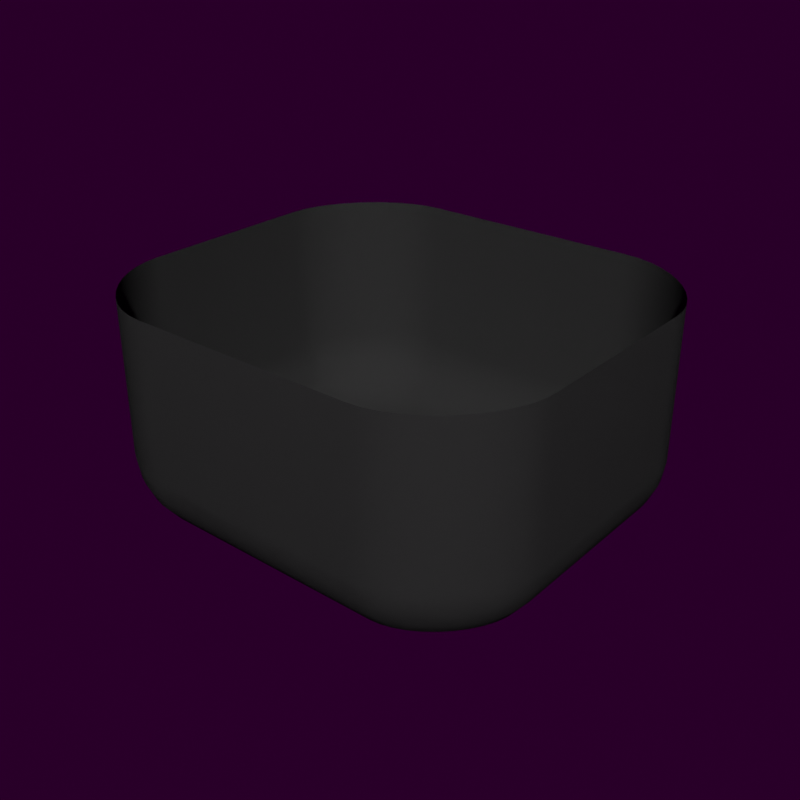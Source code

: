 # Source: paper_black.blend  (saved by Blender 3.2.14; exported with 4.5.12 LTS)
import bpy
from mathutils import Matrix  # noqa: F401  (used for matrix-valued properties, if any)

bpy.ops.wm.read_factory_settings(use_empty=True)
scene = bpy.context.scene
scene.name = 'Scene'

# ---- collections
col_background = bpy.data.collections.new('Background'); scene.collection.children.link(col_background)

# ---- materials (node trees are filled in below, after node groups)
mat_background_black = bpy.data.materials.new('Background_Black')

# ---- node groups
ng_auto_smooth = bpy.data.node_groups.new('Auto Smooth', 'GeometryNodeTree')
_s = ng_auto_smooth.interface.new_socket(name='Geometry', in_out='OUTPUT', socket_type='NodeSocketGeometry')
_s = ng_auto_smooth.interface.new_socket(name='Geometry', in_out='INPUT', socket_type='NodeSocketGeometry')
_s = ng_auto_smooth.interface.new_socket(name='Angle', in_out='INPUT', socket_type='NodeSocketFloat')
_s.subtype = 'ANGLE'
_s.min_value = 0.0
_s.max_value = 3.142
ng_auto_smooth.is_modifier = True
_N = ng_auto_smooth.nodes; _L = ng_auto_smooth.links
n0 = _N.new('NodeGroupOutput'); n0.name = 'Group Output'; n0.location = (480, -100)
n1 = _N.new('NodeGroupInput'); n1.name = 'Group Input'; n1.location = (-420, -300)
n2 = _N.new('NodeGroupInput'); n2.name = 'Group Input.001'; n2.location = (-60, -100)
n3 = _N.new('GeometryNodeSetShadeSmooth'); n3.name = 'Set Shade Smooth'; n3.location = (120, -100)
n3.domain = 'EDGE'
n4 = _N.new('GeometryNodeSetShadeSmooth'); n4.name = 'Set Shade Smooth.001'; n4.location = (300, -100)
n5 = _N.new('GeometryNodeInputMeshEdgeAngle'); n5.name = 'Edge Angle'; n5.location = (-420, -220)
n6 = _N.new('GeometryNodeInputEdgeSmooth'); n6.name = 'Is Edge Smooth'; n6.location = (-60, -160)
n7 = _N.new('GeometryNodeInputShadeSmooth'); n7.name = 'Is Face Smooth'; n7.location = (-240, -340)
n8 = _N.new('FunctionNodeBooleanMath'); n8.name = 'Boolean Math'; n8.location = (-60, -220)
n9 = _N.new('FunctionNodeCompare'); n9.name = 'Compare'; n9.location = (-240, -180)
n9.operation = 'LESS_EQUAL'
_L.new(n5.outputs[0], n9.inputs[0])
_L.new(n4.outputs[0], n0.inputs[0])
_L.new(n1.outputs[1], n9.inputs[1])
_L.new(n9.outputs[0], n8.inputs[0])
_L.new(n7.outputs[0], n8.inputs[1])
_L.new(n2.outputs[0], n3.inputs[0])
_L.new(n6.outputs[0], n3.inputs[1])
_L.new(n3.outputs[0], n4.inputs[0])
_L.new(n8.outputs[0], n3.inputs[2])
n0.is_active_output = True

# ---- material node trees
mat_background_black.use_nodes = True; mat_background_black.node_tree.nodes.clear()
_N = mat_background_black.node_tree.nodes; _L = mat_background_black.node_tree.links
n0 = _N.new('ShaderNodeTexCoord'); n0.name = 'Texture Coordinate'; n0.location = (-574, 294)
n1 = _N.new('ShaderNodeOutputMaterial'); n1.name = 'Material Output'; n1.location = (591, 350)
n2 = _N.new('ShaderNodeBsdfPrincipled'); n2.name = 'Principled BSDF.001'; n2.location = (282, 359)
n2.distribution = 'GGX'
n2.subsurface_method = 'BURLEY'
n2.inputs[2].default_value = 0.3
n2.inputs[3].default_value = 1.45
n2.inputs[8].default_value = 1.0
n2.inputs[9].default_value = (1.0, 1.0, 1.0)
n2.inputs[10].default_value = 0.5
n2.inputs[13].default_value = 0.0
n2.inputs[27].default_value = (0.0, 0.0, 0.0, 1.0)
n3 = _N.new('ShaderNodeTexVoronoi'); n3.name = 'Voronoi Texture'; n3.location = (-382, 292)
n3.inputs[2].default_value = 10.0
n4 = _N.new('ShaderNodeMapRange'); n4.name = 'Map Range'; n4.location = (-221, 291)
n5 = _N.new('ShaderNodeValToRGB'); n5.name = 'ColorRamp'; n5.location = (-21, 272)
while len(n5.color_ramp.elements) > 1: n5.color_ramp.elements.remove(n5.color_ramp.elements[-1])
n5.color_ramp.elements[0].position = 0.0; n5.color_ramp.elements[0].color = (0.0, 0.0, 0.0, 1.0)
_e = n5.color_ramp.elements.new(1.0); _e.color = (0.1, 0.1, 0.1, 1.0)
n6 = _N.new('ShaderNodeMix'); n6.name = 'Mix'; n6.location = (112, 239)
n6.data_type = 'RGBA'
n6.inputs[7].default_value = (0.0, 0.0, 0.0, 1.0)
_L.new(n0.outputs[3], n3.inputs[0])
_L.new(n3.outputs[0], n4.inputs[0])
_L.new(n2.outputs[0], n1.inputs[0])
_L.new(n4.outputs[0], n5.inputs[0])
_L.new(n5.outputs[0], n6.inputs[6])
_L.new(n6.outputs[2], n2.inputs[0])
n1.is_active_output = True

# ---- world
world_studio = bpy.data.worlds.new('Studio'); scene.world = world_studio
world_studio.use_nodes = True; world_studio.node_tree.nodes.clear()
_N = world_studio.node_tree.nodes; _L = world_studio.node_tree.links
n0 = _N.new('ShaderNodeOutputWorld'); n0.name = 'World Output'; n0.location = (300, 300)
n1 = _N.new('ShaderNodeBackground'); n1.name = 'Background'; n1.location = (106, 301)
n1.inputs[1].default_value = 0.02
n2 = _N.new('ShaderNodeTexCoord'); n2.name = 'Texture Coordinate'; n2.location = (-725, 330)
n3 = _N.new('ShaderNodeMapping'); n3.name = 'Mapping'; n3.location = (-511, 385)
n3.inputs[2].default_value = (1.047, 0.0, 3.142)
n4 = _N.new('ShaderNodeTexEnvironment'); n4.name = 'Environment Texture'; n4.location = (-248, 298)
_L.new(n1.outputs[0], n0.inputs[0])
_L.new(n2.outputs[0], n3.inputs[0])
_L.new(n4.outputs[0], n1.inputs[0])
_L.new(n3.outputs[0], n4.inputs[0])
n0.is_active_output = True
world_studio.color = (0.05088, 0.05088, 0.05088)
world_studio.use_sun_shadow = False
world_studio.sun_shadow_jitter_overblur = 0.0

# ---- meshes
me_background_paper_black = bpy.data.meshes.new('Background_paper_black')
me_background_paper_black.from_pydata([(0.0, 300.0, 0.0), (375.0, 300.0, 0.0), (375.0, 650.0, 748.2), (0.0, 650.0, 748.2), (725.0, 300.0, 748.2), (421.9, 645.4, 748.2), (468.1, 632.6, 748.2), (512.6, 612.6, 748.2), (555.0, 586.5, 748.2), (594.4, 555.1, 748.2), (630.1, 519.4, 748.2), (661.5, 480.0, 748.2), (687.6, 437.6, 748.2), (707.6, 393.1, 748.2), (720.4, 346.9, 748.2), (0.0, 0.0, 0.0), (375.0, 0.0, 0.0), (725.0, -3.052e-05, 748.2), (375.0, 404.6, 0.0), (375.0, 650.0, 244.8), (375.0, 467.2, 9.939), (375.0, 524.9, 35.98), (375.0, 574.7, 75.11), (375.0, 613.9, 124.8), (375.0, 640.0, 182.4), (0.0, 404.6, 0.0), (0.0, 650.0, 244.8), (0.0, 467.2, 9.939), (0.0, 524.9, 35.98), (0.0, 574.7, 75.11), (0.0, 613.9, 124.8), (0.0, 640.0, 182.4), (725.0, 300.0, 244.8), (479.6, 300.0, 0.0), (715.0, 300.0, 182.4), (688.9, 300.0, 124.8), (649.7, 300.0, 75.11), (599.9, 300.0, 35.98), (542.2, 300.0, 9.939), (421.9, 645.4, 244.8), (386.0, 466.1, 9.954), (397.4, 522.7, 36.0), (407.1, 571.6, 75.12), (414.8, 610.1, 124.8), (419.9, 635.7, 182.4), (384.6, 401.7, -0.0001336), (468.1, 632.6, 244.8), (405.9, 460.5, 9.939), (425.5, 514.9, 35.98), (442.5, 561.7, 75.11), (455.8, 598.6, 124.8), (464.7, 623.2, 182.4), (397.7, 395.8, -1.221e-05), (512.6, 612.6, 244.8), (427.0, 451.1, 9.939), (454.1, 502.1, 35.98), (477.4, 546.1, 75.11), (495.8, 580.7, 124.8), (508.0, 603.8, 182.4), (413.9, 385.8, -2.614e-05), (555.0, 586.5, 244.8), (449.9, 436.9, 9.939), (483.1, 484.2, 35.98), (511.7, 524.9, 75.11), (534.2, 557.0, 124.8), (549.2, 578.3, 182.4), (431.0, 372.2, -0.001332), (594.4, 555.1, 244.8), (472.7, 418.8, 9.937), (511.1, 461.9, 35.98), (544.3, 499.0, 75.11), (570.4, 528.2, 124.8), (587.7, 547.7, 182.4), (447.2, 356.0, -0.0005407), (630.1, 519.4, 244.8), (493.8, 397.7, 9.939), (536.9, 436.1, 35.98), (574.0, 469.3, 75.11), (603.2, 495.4, 124.8), (622.7, 512.7, 182.4), (460.8, 339.0, 0.001706), (661.5, 480.0, 244.9), (511.9, 374.9, 9.941), (559.2, 408.1, 35.99), (599.9, 436.7, 75.11), (632.0, 459.2, 124.8), (653.3, 474.2, 182.4), (470.8, 322.7, 0.0007351), (687.6, 437.6, 244.8), (526.1, 352.1, 9.939), (577.1, 379.1, 35.99), (621.1, 402.4, 75.11), (655.7, 420.8, 124.8), (678.8, 433.0, 182.4), (476.6, 309.6, -8.048e-05), (707.6, 393.1, 244.8), (535.5, 330.9, 9.939), (589.9, 350.5, 35.98), (636.7, 367.5, 75.11), (673.6, 380.8, 124.8), (698.2, 389.7, 182.4), (720.4, 346.9, 244.8), (710.7, 344.9, 182.4), (685.1, 339.8, 124.8), (646.6, 332.1, 75.11), (597.7, 322.4, 35.98), (541.1, 311.0, 9.939), (725.0, -3.052e-05, 244.8), (479.6, -9.12e-06, -2.28e-06), (715.0, -2.965e-05, 182.4), (688.9, -2.737e-05, 124.8), (649.7, -2.395e-05, 75.11), (599.9, -1.961e-05, 35.98), (542.2, -1.458e-05, 9.939)], [], [(33, 94, 87, 80, 73, 66, 59, 52, 45, 18, 1), (0, 1, 18, 25), (46, 6, 5, 39), (101, 14, 13, 95), (95, 13, 12, 88), (88, 12, 11, 81), (81, 11, 10, 74), (74, 10, 9, 67), (67, 9, 8, 60), (60, 8, 7, 53), (53, 7, 6, 46), (2, 3, 26, 19), (33, 1, 16, 108), (1, 0, 15, 16), (32, 4, 14, 101), (4, 32, 107, 17), (19, 26, 31, 24), (24, 31, 30, 23), (23, 30, 29, 22), (22, 29, 28, 21), (21, 28, 27, 20), (20, 27, 25, 18), (33, 108, 113, 38), (38, 113, 112, 37), (37, 112, 111, 36), (36, 111, 110, 35), (35, 110, 109, 34), (34, 109, 107, 32), (32, 101, 102, 34), (34, 102, 103, 35), (35, 103, 104, 36), (36, 104, 105, 37), (37, 105, 106, 38), (38, 106, 33), (18, 40, 20), (20, 40, 41, 21), (21, 41, 42, 22), (22, 42, 43, 23), (23, 43, 44, 24), (24, 44, 39, 19), (18, 45, 47, 40), (40, 47, 48, 41), (41, 48, 49, 42), (42, 49, 50, 43), (43, 50, 51, 44), (44, 51, 46, 39), (45, 52, 54, 47), (47, 54, 55, 48), (48, 55, 56, 49), (49, 56, 57, 50), (50, 57, 58, 51), (51, 58, 53, 46), (52, 59, 61, 54), (54, 61, 62, 55), (55, 62, 63, 56), (56, 63, 64, 57), (57, 64, 65, 58), (58, 65, 60, 53), (59, 66, 68, 61), (61, 68, 69, 62), (62, 69, 70, 63), (63, 70, 71, 64), (64, 71, 72, 65), (65, 72, 67, 60), (66, 73, 75, 68), (68, 75, 76, 69), (69, 76, 77, 70), (70, 77, 78, 71), (71, 78, 79, 72), (72, 79, 74, 67), (73, 80, 82, 75), (75, 82, 83, 76), (76, 83, 84, 77), (77, 84, 85, 78), (78, 85, 86, 79), (79, 86, 81, 74), (80, 87, 89, 82), (82, 89, 90, 83), (83, 90, 91, 84), (84, 91, 92, 85), (85, 92, 93, 86), (86, 93, 88, 81), (87, 94, 96, 89), (89, 96, 97, 90), (90, 97, 98, 91), (91, 98, 99, 92), (92, 99, 100, 93), (93, 100, 95, 88), (94, 33, 106, 96), (96, 106, 105, 97), (97, 105, 104, 98), (98, 104, 103, 99), (99, 103, 102, 100), (100, 102, 101, 95), (39, 5, 2, 19)])
me_background_paper_black.polygons.foreach_set('use_smooth', [True] * 95)
me_background_paper_black.materials.append(mat_background_black)
me_background_paper_black.update()

# ---- objects
ob_background_paper_black = bpy.data.objects.new('Background_paper_black', me_background_paper_black)

# ---- transforms, parenting, visibility, modifiers, constraints
ob_background_paper_black.location = (0.0, 0.0, 0.0)
_m = ob_background_paper_black.modifiers.new('Mirror', 'MIRROR')
_m.use_axis = (True, True, False)
_m = ob_background_paper_black.modifiers.new('Auto Smooth', 'NODES')
_m.node_group = ng_auto_smooth
_gi = [s.identifier for s in ng_auto_smooth.interface.items_tree if s.item_type == 'SOCKET' and s.in_out == 'INPUT']
_m[_gi[1]] = 0.5236  # Angle

# ---- collection membership
col_background.objects.link(ob_background_paper_black)

# ---- scene / render settings (as saved in the file)
scene.frame_start = 1; scene.frame_end = 250; scene.frame_set(1)
scene.render.engine = 'CYCLES'
scene.render.resolution_y = 1920
scene.render.film_transparent = True
scene.render.use_persistent_data = True
scene.cycles.samples = 32
scene.cycles.sampling_pattern = 'TABULATED_SOBOL'
scene.cycles.use_light_tree = False
scene.view_settings.view_transform = 'Filmic'
bpy.context.view_layer.update()

# ---- added for rendering (the .blend has no active camera and no usable light): camera, sun
cam_auto = bpy.data.cameras.new('AutoCamera')
cam_auto.lens = 50.0
cam_auto.sensor_width = 36.0
cam_auto.clip_end = 33875.5
ob_auto_camera = bpy.data.objects.new('AutoCamera', cam_auto)
scene.collection.objects.link(ob_auto_camera)
ob_auto_camera.location = (1930.23, -2316.28, 1918.31)
ob_auto_camera.rotation_euler = (1.09748, -7.21219e-08, 0.694738)
scene.camera = ob_auto_camera
light_auto_sun = bpy.data.lights.new('AutoSun', 'SUN')
light_auto_sun.energy = 3.0
light_auto_sun.angle = 0.0523599
ob_auto_sun = bpy.data.objects.new('AutoSun', light_auto_sun)
scene.collection.objects.link(ob_auto_sun)
ob_auto_sun.rotation_euler = (0.872665, 0.174533, 0.523599)
bpy.context.view_layer.update()
